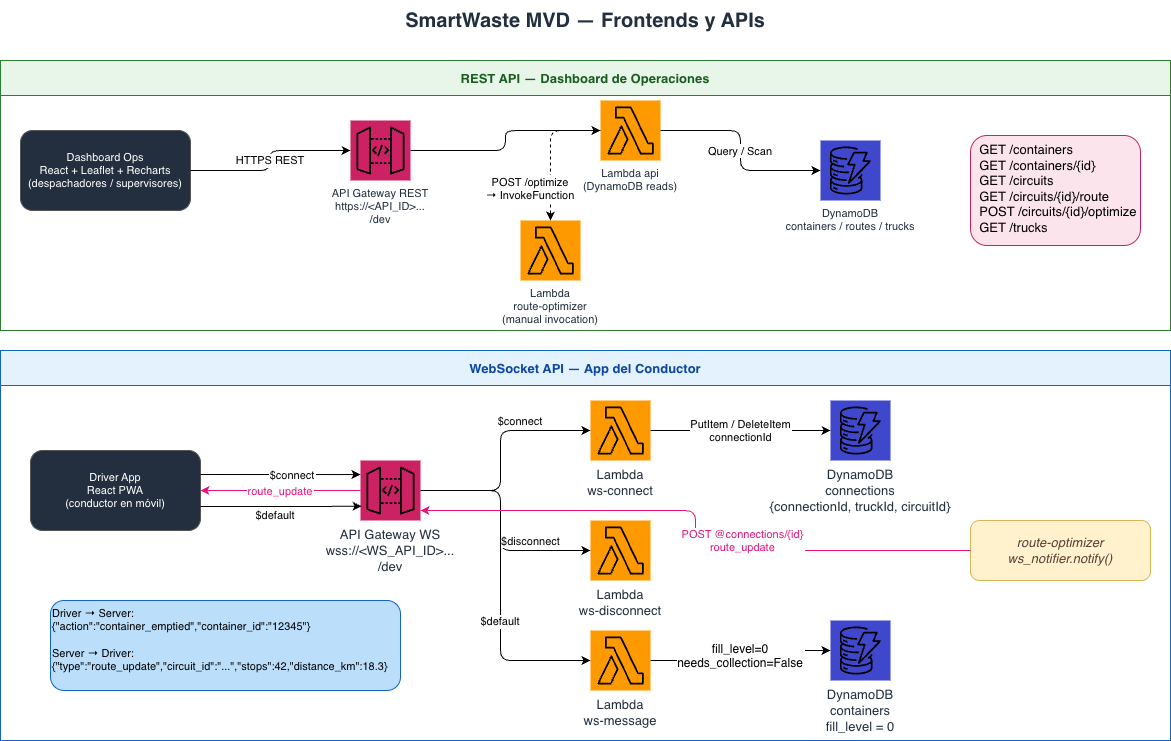

The diagram above was exported from draw.io. Its source (the exported page's mxGraphModel, read from the mxfile embedded in the PNG):
<mxGraphModel dx="918" dy="631" grid="1" gridSize="10" guides="1" tooltips="1" connect="1" arrows="1" fold="1" page="1" pageScale="1" pageWidth="1654" pageHeight="800" math="0" shadow="0" adaptiveColors="auto">
  <root>
    <mxCell id="0" />
    <mxCell id="1" parent="0" />
    <mxCell id="title" parent="1" style="text;html=1;strokeColor=none;fillColor=none;align=center;verticalAlign=middle;whiteSpace=wrap;fontSize=20;fontStyle=1;fontColor=#232F3E;" value="SmartWaste MVD — Frontends y APIs" vertex="1">
      <mxGeometry height="40" width="1000" x="115" y="20" as="geometry" />
    </mxCell>
    <mxCell id="lane_rest" parent="1" style="swimlane;startSize=35;fillColor=#E8F5E9;strokeColor=#2E7D32;fontStyle=1;fontSize=13;fontColor=#1B5E20;" value="REST API — Dashboard de Operaciones" vertex="1">
      <mxGeometry height="270" width="1170" x="30" y="80" as="geometry" />
    </mxCell>
    <mxCell id="dash" parent="lane_rest" style="rounded=1;whiteSpace=wrap;html=1;fillColor=#232F3E;strokeColor=#555;fontColor=#ffffff;fontSize=11;" value="Dashboard Ops&#10;React + Leaflet + Recharts&#10;(despachadores / supervisores)" vertex="1">
      <mxGeometry height="80" width="170" x="20" y="70" as="geometry" />
    </mxCell>
    <mxCell id="rest_gw" parent="lane_rest" style="shape=mxgraph.aws4.resourceIcon;resIcon=mxgraph.aws4.api_gateway;fillColor=#CC2264;strokeColor=none;fontColor=#232F3E;fontSize=11;labelPosition=center;verticalLabelPosition=bottom;verticalAlign=top;" value="API Gateway REST&#10;https://&lt;API_ID&gt;...&#10;/dev" vertex="1">
      <mxGeometry height="60" width="60" x="350" y="60" as="geometry" />
    </mxCell>
    <mxCell id="lam_api" parent="lane_rest" style="shape=mxgraph.aws4.resourceIcon;resIcon=mxgraph.aws4.lambda;fillColor=#FF9900;strokeColor=none;fontColor=#232F3E;fontSize=11;labelPosition=center;verticalLabelPosition=bottom;verticalAlign=top;" value="Lambda api&#10;(DynamoDB reads)" vertex="1">
      <mxGeometry height="60" width="60" x="600" y="40" as="geometry" />
    </mxCell>
    <mxCell id="dyn_rest" parent="lane_rest" style="shape=mxgraph.aws4.resourceIcon;resIcon=mxgraph.aws4.dynamodb;fillColor=#3F48CC;strokeColor=none;fontColor=#232F3E;fontSize=11;labelPosition=center;verticalLabelPosition=bottom;verticalAlign=top;" value="DynamoDB&#10;containers / routes / trucks" vertex="1">
      <mxGeometry height="60" width="60" x="820" y="80" as="geometry" />
    </mxCell>
    <mxCell id="ep_note" parent="lane_rest" style="text;html=1;strokeColor=#CC2264;fillColor=#fce4ec;align=left;verticalAlign=top;whiteSpace=wrap;rounded=1;fontSize=10;" value="&lt;font style=&quot;font-size: 13px;&quot;&gt;&amp;nbsp; GET /containers&lt;br&gt;&amp;nbsp; GET /containers/{id}&lt;br&gt;&amp;nbsp; GET /circuits&lt;br&gt;&amp;nbsp; GET /circuits/{id}/route&lt;br&gt;&amp;nbsp; POST /circuits/{id}/optimize&lt;br&gt;&amp;nbsp; GET /trucks&lt;/font&gt;" vertex="1">
      <mxGeometry height="110" width="170" x="970" y="75" as="geometry" />
    </mxCell>
    <mxCell id="e_dash_gw" edge="1" parent="lane_rest" source="dash" style="edgeStyle=orthogonalEdgeStyle;rounded=1;exitX=1;exitY=0.5;exitDx=0;exitDy=0;entryX=0;entryY=0.5;entryDx=0;entryDy=0;" target="rest_gw" value="HTTPS REST">
      <mxGeometry relative="1" as="geometry" />
    </mxCell>
    <mxCell id="e_gw_lam" edge="1" parent="lane_rest" source="rest_gw" style="edgeStyle=orthogonalEdgeStyle;rounded=1;" target="lam_api" value="">
      <mxGeometry relative="1" as="geometry" />
    </mxCell>
    <mxCell id="e_lam_dyn" edge="1" parent="lane_rest" source="lam_api" style="edgeStyle=orthogonalEdgeStyle;rounded=1;" target="dyn_rest" value="Query / Scan">
      <mxGeometry relative="1" as="geometry" />
    </mxCell>
    <mxCell id="lam_ro" parent="lane_rest" style="shape=mxgraph.aws4.resourceIcon;resIcon=mxgraph.aws4.lambda;fillColor=#FF9900;strokeColor=none;fontColor=#232F3E;fontSize=11;labelPosition=center;verticalLabelPosition=bottom;verticalAlign=top;" value="Lambda&#10;route-optimizer&#10;(manual invocation)" vertex="1">
      <mxGeometry height="60" width="60" x="520" y="160" as="geometry" />
    </mxCell>
    <mxCell id="e_lam_ro" edge="1" parent="lane_rest" source="lam_api" style="edgeStyle=orthogonalEdgeStyle;rounded=1;dashed=1;" target="lam_ro" value="POST /optimize&#10;→ InvokeFunction">
      <mxGeometry relative="1" x="0.5383" y="-20" as="geometry">
        <mxPoint as="offset" />
      </mxGeometry>
    </mxCell>
    <mxCell id="lane_ws" parent="1" style="swimlane;startSize=35;fillColor=#E3F2FD;strokeColor=#1565C0;fontStyle=1;fontSize=13;fontColor=#0D47A1;" value="WebSocket API — App del Conductor" vertex="1">
      <mxGeometry height="390" width="1170" x="30" y="370" as="geometry" />
    </mxCell>
    <mxCell id="driver" parent="lane_ws" style="rounded=1;whiteSpace=wrap;html=1;fillColor=#232F3E;strokeColor=#555;fontColor=#ffffff;fontSize=11;" value="Driver App&#10;React PWA&#10;(conductor en móvil)" vertex="1">
      <mxGeometry height="80" width="170" x="30" y="100" as="geometry" />
    </mxCell>
    <mxCell id="ws_gw" parent="lane_ws" style="shape=mxgraph.aws4.resourceIcon;resIcon=mxgraph.aws4.api_gateway;fillColor=#CC2264;strokeColor=none;fontColor=#232F3E;fontSize=13;labelPosition=center;verticalLabelPosition=bottom;verticalAlign=top;" value="API Gateway WS&#10;wss://&lt;WS_API_ID&gt;...&#10;/dev" vertex="1">
      <mxGeometry height="60" width="60" x="360" y="110" as="geometry" />
    </mxCell>
    <mxCell id="lam_conn" parent="lane_ws" style="shape=mxgraph.aws4.resourceIcon;resIcon=mxgraph.aws4.lambda;fillColor=#FF9900;strokeColor=none;fontColor=#232F3E;fontSize=13;labelPosition=center;verticalLabelPosition=bottom;verticalAlign=top;" value="Lambda&#10;ws-connect" vertex="1">
      <mxGeometry height="60" width="60" x="590" y="50" as="geometry" />
    </mxCell>
    <mxCell id="lam_disc" parent="lane_ws" style="shape=mxgraph.aws4.resourceIcon;resIcon=mxgraph.aws4.lambda;fillColor=#FF9900;strokeColor=none;fontColor=#232F3E;fontSize=13;labelPosition=center;verticalLabelPosition=bottom;verticalAlign=top;" value="Lambda&#10;ws-disconnect" vertex="1">
      <mxGeometry height="60" width="60" x="590" y="170" as="geometry" />
    </mxCell>
    <mxCell id="lam_msg" parent="lane_ws" style="shape=mxgraph.aws4.resourceIcon;resIcon=mxgraph.aws4.lambda;fillColor=#FF9900;strokeColor=none;fontColor=#232F3E;fontSize=13;labelPosition=center;verticalLabelPosition=bottom;verticalAlign=top;" value="Lambda&#10;ws-message" vertex="1">
      <mxGeometry height="60" width="60" x="590" y="280" as="geometry" />
    </mxCell>
    <mxCell id="dyn_conn" parent="lane_ws" style="shape=mxgraph.aws4.resourceIcon;resIcon=mxgraph.aws4.dynamodb;fillColor=#3F48CC;strokeColor=none;fontColor=#232F3E;fontSize=13;labelPosition=center;verticalLabelPosition=bottom;verticalAlign=top;" value="DynamoDB&#10;connections&#10;{connectionId, truckId, circuitId}" vertex="1">
      <mxGeometry height="60" width="60" x="830" y="50" as="geometry" />
    </mxCell>
    <mxCell id="dyn_cont_ws" parent="lane_ws" style="shape=mxgraph.aws4.resourceIcon;resIcon=mxgraph.aws4.dynamodb;fillColor=#3F48CC;strokeColor=none;fontColor=#232F3E;fontSize=13;labelPosition=center;verticalLabelPosition=bottom;verticalAlign=top;" value="DynamoDB&#10;containers&#10;fill_level = 0" vertex="1">
      <mxGeometry height="60" width="60" x="830" y="270" as="geometry" />
    </mxCell>
    <mxCell id="ro_notif" parent="lane_ws" style="rounded=1;whiteSpace=wrap;html=1;fillColor=#fff2cc;strokeColor=#d6b656;fontColor=#5d4037;fontSize=11;fontStyle=2;" value="&lt;font style=&quot;font-size: 13px;&quot;&gt;route-optimizer&lt;br&gt;ws_notifier.notify()&lt;/font&gt;" vertex="1">
      <mxGeometry height="60" width="180" x="970" y="170" as="geometry" />
    </mxCell>
    <mxCell id="ws_msgs" parent="lane_ws" style="text;html=1;strokeColor=#1565C0;fillColor=#bbdefb;align=left;verticalAlign=top;whiteSpace=wrap;rounded=1;fontSize=10;" value="&lt;font style=&quot;font-size: 11px;&quot;&gt;Driver → Server:&lt;br&gt;{&quot;action&quot;:&quot;container_emptied&quot;,&quot;container_id&quot;:&quot;12345&quot;}&lt;br&gt;&lt;br&gt;Server → Driver:&lt;br&gt;{&quot;type&quot;:&quot;route_update&quot;,&quot;circuit_id&quot;:&quot;...&quot;,&quot;stops&quot;:42,&quot;distance_km&quot;:18.3}&lt;/font&gt;" vertex="1">
      <mxGeometry height="90" width="350" x="50" y="250" as="geometry" />
    </mxCell>
    <mxCell id="e_drv_ws" edge="1" parent="lane_ws" source="driver" style="edgeStyle=orthogonalEdgeStyle;rounded=1;exitX=1;exitY=0.3;exitDx=0;exitDy=0;" value="$connect">
      <mxGeometry relative="1" x="-0.0244" y="-14" as="geometry">
        <mxPoint x="14" y="-14" as="offset" />
        <Array as="points">
          <mxPoint x="360" y="124" />
        </Array>
        <mxPoint x="360" y="124" as="targetPoint" />
      </mxGeometry>
    </mxCell>
    <mxCell id="e_drv_ws2" edge="1" parent="lane_ws" source="driver" style="edgeStyle=orthogonalEdgeStyle;rounded=1;exitX=1;exitY=0.7;exitDx=0;exitDy=0;entryX=0.02;entryY=0.763;entryDx=0;entryDy=0;entryPerimeter=0;" target="ws_gw" value="$default">
      <mxGeometry relative="1" x="-0.0244" y="-4" as="geometry">
        <mxPoint x="-4" y="4" as="offset" />
        <Array as="points" />
      </mxGeometry>
    </mxCell>
    <mxCell id="e_ws_conn" edge="1" parent="lane_ws" source="ws_gw" style="edgeStyle=orthogonalEdgeStyle;rounded=1;" target="lam_conn" value="$connect">
      <mxGeometry relative="1" x="0.3913" y="10" as="geometry">
        <mxPoint as="offset" />
        <Array as="points">
          <mxPoint x="500" y="140" />
          <mxPoint x="500" y="80" />
        </Array>
      </mxGeometry>
    </mxCell>
    <mxCell id="e_ws_disc" edge="1" parent="lane_ws" source="ws_gw" style="edgeStyle=orthogonalEdgeStyle;rounded=1;" target="lam_disc" value="$disconnect">
      <mxGeometry relative="1" x="0.4783" y="10" as="geometry">
        <mxPoint as="offset" />
        <Array as="points">
          <mxPoint x="500" y="140" />
          <mxPoint x="500" y="200" />
        </Array>
      </mxGeometry>
    </mxCell>
    <mxCell id="e_ws_msg" edge="1" parent="lane_ws" source="ws_gw" style="edgeStyle=orthogonalEdgeStyle;rounded=1;" target="lam_msg" value="$default">
      <mxGeometry relative="1" x="0.2353" as="geometry">
        <mxPoint as="offset" />
        <Array as="points">
          <mxPoint x="500" y="140" />
          <mxPoint x="500" y="310" />
        </Array>
      </mxGeometry>
    </mxCell>
    <mxCell id="e_conn_dyn" edge="1" parent="lane_ws" source="lam_conn" style="edgeStyle=orthogonalEdgeStyle;rounded=1;" target="dyn_conn" value="PutItem / DeleteItem&#10;connectionId">
      <mxGeometry relative="1" as="geometry" />
    </mxCell>
    <mxCell id="e_msg_dyn" edge="1" parent="lane_ws" source="lam_msg" style="edgeStyle=orthogonalEdgeStyle;rounded=1;fontSize=12;" target="dyn_cont_ws" value="fill_level=0&#10;needs_collection=False">
      <mxGeometry relative="1" x="0.0035" as="geometry">
        <mxPoint as="offset" />
      </mxGeometry>
    </mxCell>
    <mxCell id="e_ro_ws_back" edge="1" parent="lane_ws" source="ro_notif" style="edgeStyle=orthogonalEdgeStyle;rounded=1;strokeColor=#E7157B;fontColor=#E7157B;exitX=0;exitY=0.5;exitDx=0;exitDy=0;" value="POST @connections/{id}&#10;route_update">
      <mxGeometry relative="1" x="-0.2283" y="-10" as="geometry">
        <mxPoint as="offset" />
        <Array as="points">
          <mxPoint x="695" y="200" />
          <mxPoint x="695" y="160" />
          <mxPoint x="420" y="160" />
        </Array>
        <mxPoint x="420" y="160" as="targetPoint" />
      </mxGeometry>
    </mxCell>
    <mxCell id="e_ws_drv_back" edge="1" parent="lane_ws" source="ws_gw" style="edgeStyle=orthogonalEdgeStyle;rounded=1;strokeColor=#E7157B;fontColor=#E7157B;exitX=0;exitY=0.5;exitDx=0;exitDy=0;entryX=1;entryY=0.5;entryDx=0;entryDy=0;" target="driver" value="route_update">
      <mxGeometry relative="1" as="geometry" />
    </mxCell>
  </root>
</mxGraphModel>